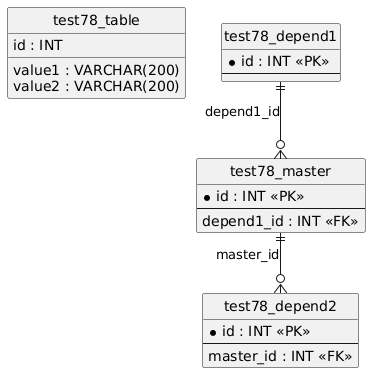

The diagram above was rendered by PlantUML. Its source (embedded in the PNG):
@startuml
hide circle
skinparam linetype ortho

entity "test78_table" as test78_table {
  id : INT
  value1 : VARCHAR(200)
  value2 : VARCHAR(200)
}

entity "test78_depend1" as test78_depend1 {
  * id : INT <<PK>>
  --
}

entity "test78_master" as test78_master {
  * id : INT <<PK>>
  --
  depend1_id : INT <<FK>>
}

entity "test78_depend2" as test78_depend2 {
  * id : INT <<PK>>
  --
  master_id : INT <<FK>>
}

test78_depend1 ||--o{ test78_master : "depend1_id"
test78_master ||--o{ test78_depend2 : "master_id"
@enduml